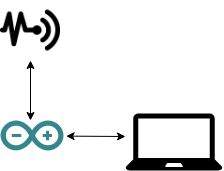

The diagram above was exported from draw.io. Its source (the exported page's mxGraphModel, read from the mxfile embedded in the PNG):
<mxGraphModel dx="667" dy="322" grid="1" gridSize="10" guides="1" tooltips="1" connect="1" arrows="1" fold="1" page="1" pageScale="1" pageWidth="826" pageHeight="1169" background="#ffffff" math="0" shadow="0">
  <root>
    <mxCell id="0" />
    <mxCell id="1" parent="0" />
    <mxCell id="2" value="" style="shape=image;verticalLabelPosition=bottom;labelBackgroundColor=#ffffff;verticalAlign=top;aspect=fixed;imageAspect=0;image=http://www.iconarchive.com/download/i91027/icons8/windows-8/Industry-Electrical-Sensor.ico;" vertex="1" parent="1">
      <mxGeometry x="95" y="200" width="60" height="60" as="geometry" />
    </mxCell>
    <mxCell id="3" value="" style="endArrow=classic;startArrow=classic;html=1;" edge="1" target="2" parent="1">
      <mxGeometry x="125" y="260" width="50" height="50" as="geometry">
        <mxPoint x="125" y="320" as="sourcePoint" />
        <mxPoint x="130" y="260" as="targetPoint" />
      </mxGeometry>
    </mxCell>
    <mxCell id="4" value="" style="dashed=0;html=1;shape=mxgraph.weblogos.arduino;fillColor=#36868D;strokeColor=none" vertex="1" parent="1">
      <mxGeometry x="95" y="320" width="63" height="30" as="geometry" />
    </mxCell>
    <mxCell id="5" value="" style="endArrow=classic;startArrow=classic;html=1;exitX=1.045;exitY=0.524;exitPerimeter=0;" edge="1" source="4" parent="1">
      <mxGeometry x="160.6190476190476" y="335.6190476190476" width="50" height="50" as="geometry">
        <mxPoint x="155" y="321" as="sourcePoint" />
        <mxPoint x="220" y="336" as="targetPoint" />
      </mxGeometry>
    </mxCell>
    <mxCell id="6" value="" style="shadow=0;dashed=0;html=1;strokeColor=none;fillColor=#000000;labelPosition=center;verticalLabelPosition=bottom;verticalAlign=top;shape=mxgraph.office.devices.laptop;fontSize=5;align=left;" vertex="1" parent="1">
      <mxGeometry x="220" y="313" width="97" height="57" as="geometry" />
    </mxCell>
  </root>
</mxGraphModel>